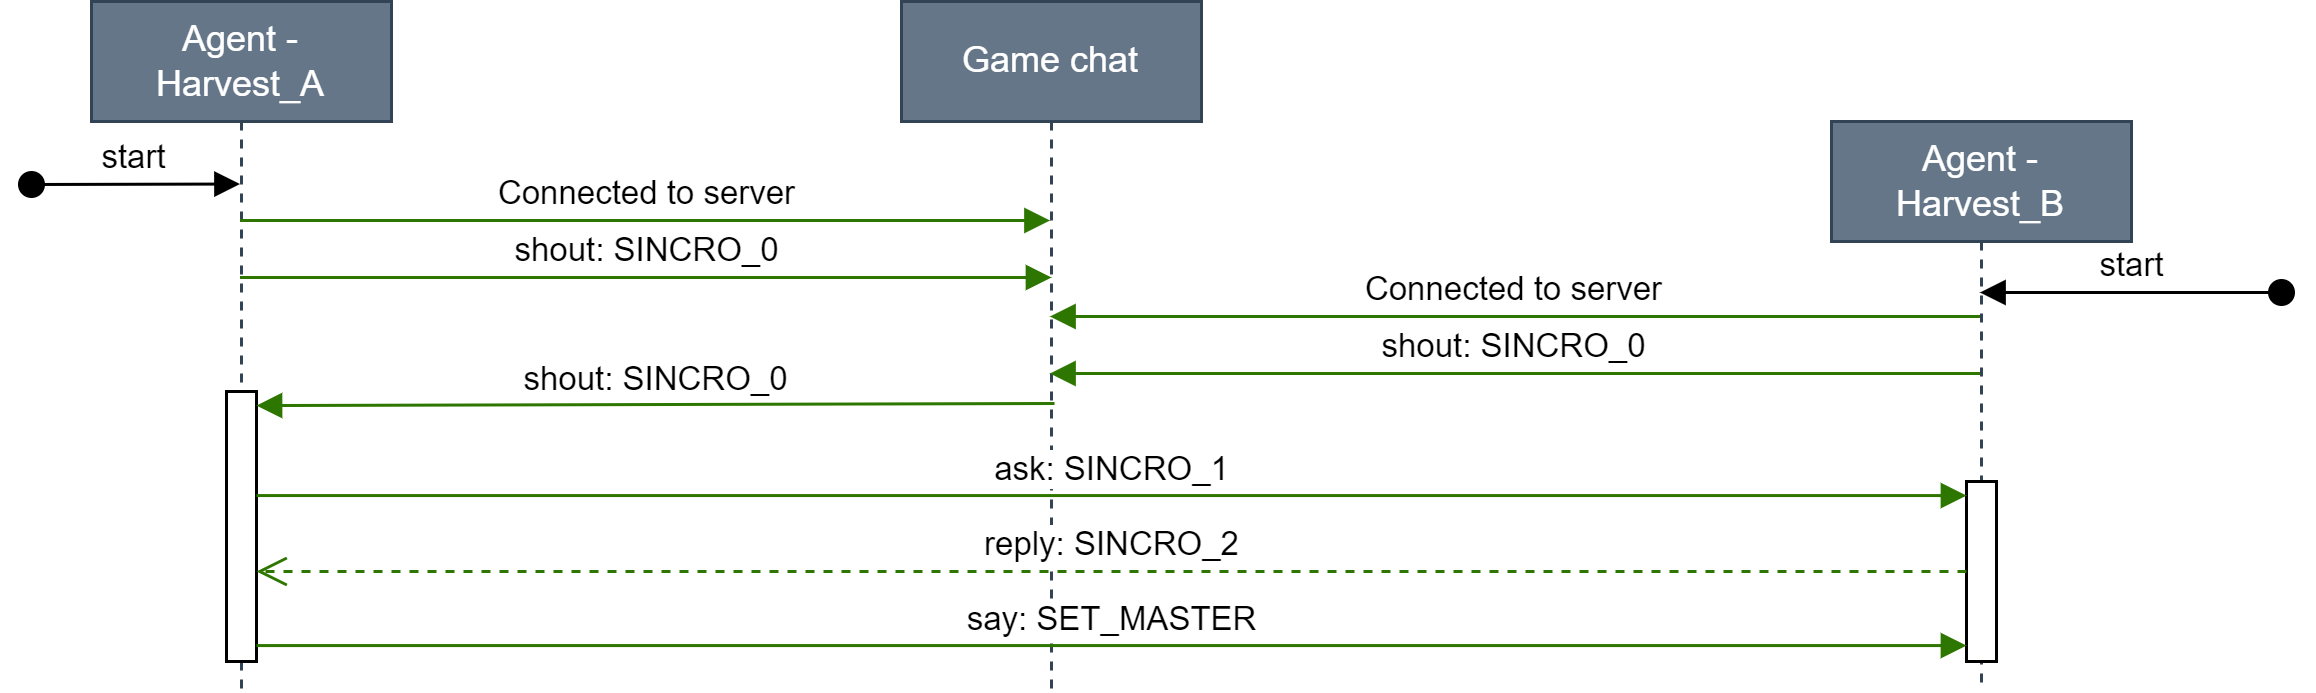

The diagram above was exported from draw.io. Its source (the exported page's mxGraphModel, read from the mxfile embedded in the PNG):
<mxGraphModel dx="1953" dy="643" grid="1" gridSize="10" guides="1" tooltips="1" connect="1" arrows="1" fold="1" page="1" pageScale="1" pageWidth="850" pageHeight="1100" math="0" shadow="0">
  <root>
    <mxCell id="0" />
    <mxCell id="1" parent="0" />
    <mxCell id="2" value="Agent - Harvest_A" style="shape=umlLifeline;perimeter=lifelinePerimeter;whiteSpace=wrap;html=1;container=0;dropTarget=0;collapsible=0;recursiveResize=0;outlineConnect=0;portConstraint=eastwest;newEdgeStyle={&quot;edgeStyle&quot;:&quot;elbowEdgeStyle&quot;,&quot;elbow&quot;:&quot;vertical&quot;,&quot;curved&quot;:0,&quot;rounded&quot;:0};fillColor=#647687;strokeColor=#314354;fontColor=#ffffff;" vertex="1" parent="1">
      <mxGeometry x="40" y="30" width="100" height="230" as="geometry" />
    </mxCell>
    <mxCell id="3" value="start" style="html=1;verticalAlign=bottom;startArrow=oval;endArrow=block;startSize=8;edgeStyle=elbowEdgeStyle;elbow=vertical;curved=0;rounded=0;" edge="1" parent="2">
      <mxGeometry relative="1" as="geometry">
        <mxPoint x="-20" y="61" as="sourcePoint" />
        <mxPoint x="49.5" y="61" as="targetPoint" />
      </mxGeometry>
    </mxCell>
    <mxCell id="4" value="" style="html=1;points=[[0,0,0,0,5],[0,1,0,0,-5],[1,0,0,0,5],[1,1,0,0,-5]];perimeter=orthogonalPerimeter;outlineConnect=0;targetShapes=umlLifeline;portConstraint=eastwest;newEdgeStyle={&quot;curved&quot;:0,&quot;rounded&quot;:0};" vertex="1" parent="2">
      <mxGeometry x="45" y="130" width="10" height="90" as="geometry" />
    </mxCell>
    <mxCell id="5" value="Agent - Harvest_B" style="shape=umlLifeline;perimeter=lifelinePerimeter;whiteSpace=wrap;html=1;container=0;dropTarget=0;collapsible=0;recursiveResize=0;outlineConnect=0;portConstraint=eastwest;newEdgeStyle={&quot;edgeStyle&quot;:&quot;elbowEdgeStyle&quot;,&quot;elbow&quot;:&quot;vertical&quot;,&quot;curved&quot;:0,&quot;rounded&quot;:0};fillColor=#647687;strokeColor=#314354;fontColor=#ffffff;" vertex="1" parent="1">
      <mxGeometry x="620" y="70" width="100" height="190" as="geometry" />
    </mxCell>
    <mxCell id="6" value="" style="html=1;points=[[0,0,0,0,5],[0,1,0,0,-5],[1,0,0,0,5],[1,1,0,0,-5]];perimeter=orthogonalPerimeter;outlineConnect=0;targetShapes=umlLifeline;portConstraint=eastwest;newEdgeStyle={&quot;curved&quot;:0,&quot;rounded&quot;:0};" vertex="1" parent="5">
      <mxGeometry x="45" y="120" width="10" height="60" as="geometry" />
    </mxCell>
    <mxCell id="7" value="Connected to server" style="html=1;verticalAlign=bottom;endArrow=block;edgeStyle=elbowEdgeStyle;elbow=vertical;curved=0;rounded=0;fillColor=#60a917;strokeColor=#2D7600;" edge="1" parent="1">
      <mxGeometry relative="1" as="geometry">
        <mxPoint x="89.5" y="103" as="sourcePoint" />
        <Array as="points">
          <mxPoint x="180" y="103" />
        </Array>
        <mxPoint x="359.5" y="103" as="targetPoint" />
      </mxGeometry>
    </mxCell>
    <mxCell id="8" value="Text" style="edgeLabel;html=1;align=center;verticalAlign=middle;resizable=0;points=[];" vertex="1" connectable="0" parent="7">
      <mxGeometry x="-0.0556" y="-8" relative="1" as="geometry">
        <mxPoint x="1" as="offset" />
      </mxGeometry>
    </mxCell>
    <mxCell id="9" value="start" style="html=1;verticalAlign=bottom;startArrow=oval;startFill=1;endArrow=block;startSize=8;curved=0;rounded=0;" edge="1" parent="1">
      <mxGeometry width="60" relative="1" as="geometry">
        <mxPoint x="770" y="127" as="sourcePoint" />
        <mxPoint x="669.5" y="127" as="targetPoint" />
      </mxGeometry>
    </mxCell>
    <mxCell id="10" value="Game chat" style="shape=umlLifeline;perimeter=lifelinePerimeter;whiteSpace=wrap;html=1;container=0;dropTarget=0;collapsible=0;recursiveResize=0;outlineConnect=0;portConstraint=eastwest;newEdgeStyle={&quot;edgeStyle&quot;:&quot;elbowEdgeStyle&quot;,&quot;elbow&quot;:&quot;vertical&quot;,&quot;curved&quot;:0,&quot;rounded&quot;:0};fillColor=#647687;strokeColor=#314354;fontColor=#ffffff;" vertex="1" parent="1">
      <mxGeometry x="310" y="30" width="100" height="230" as="geometry" />
    </mxCell>
    <mxCell id="11" value="shout: SINCRO_0" style="html=1;verticalAlign=bottom;endArrow=block;edgeStyle=elbowEdgeStyle;elbow=vertical;curved=0;rounded=0;fillColor=#60a917;strokeColor=#2D7600;" edge="1" source="5" parent="1">
      <mxGeometry relative="1" as="geometry">
        <mxPoint x="680" y="154" as="sourcePoint" />
        <Array as="points">
          <mxPoint x="461" y="154" />
        </Array>
        <mxPoint x="359.5" y="154" as="targetPoint" />
      </mxGeometry>
    </mxCell>
    <mxCell id="12" value="Connected to server" style="html=1;verticalAlign=bottom;endArrow=block;edgeStyle=elbowEdgeStyle;elbow=vertical;curved=0;rounded=0;fillColor=#60a917;strokeColor=#2D7600;" edge="1" parent="1">
      <mxGeometry relative="1" as="geometry">
        <mxPoint x="669.5" y="135" as="sourcePoint" />
        <Array as="points">
          <mxPoint x="460.5" y="135" />
        </Array>
        <mxPoint x="359.5" y="135" as="targetPoint" />
      </mxGeometry>
    </mxCell>
    <mxCell id="13" value="shout: SINCRO_0" style="html=1;verticalAlign=bottom;endArrow=block;edgeStyle=elbowEdgeStyle;elbow=vertical;curved=0;rounded=0;fillColor=#60a917;strokeColor=#2D7600;" edge="1" parent="1">
      <mxGeometry relative="1" as="geometry">
        <mxPoint x="89.5" y="122" as="sourcePoint" />
        <Array as="points">
          <mxPoint x="190" y="122" />
        </Array>
        <mxPoint x="360" y="122" as="targetPoint" />
      </mxGeometry>
    </mxCell>
    <mxCell id="14" value="shout: SINCRO_0" style="html=1;verticalAlign=bottom;endArrow=block;edgeStyle=elbowEdgeStyle;elbow=vertical;curved=0;rounded=0;entryX=1;entryY=0;entryDx=0;entryDy=5;entryPerimeter=0;fillColor=#60a917;strokeColor=#2D7600;" edge="1" target="4" parent="1">
      <mxGeometry relative="1" as="geometry">
        <mxPoint x="361" y="164" as="sourcePoint" />
        <Array as="points" />
        <mxPoint x="150" y="190" as="targetPoint" />
      </mxGeometry>
    </mxCell>
    <mxCell id="15" value="ask: SINCRO_1" style="html=1;verticalAlign=bottom;endArrow=block;edgeStyle=elbowEdgeStyle;elbow=vertical;curved=0;rounded=0;entryX=0;entryY=0;entryDx=0;entryDy=5;entryPerimeter=0;fillColor=#60a917;strokeColor=#2D7600;" edge="1" source="4" target="6" parent="1">
      <mxGeometry relative="1" as="geometry">
        <mxPoint x="371" y="219.5" as="sourcePoint" />
        <Array as="points" />
        <mxPoint x="105" y="220.5" as="targetPoint" />
      </mxGeometry>
    </mxCell>
    <mxCell id="16" value="reply: SINCRO_2" style="html=1;verticalAlign=bottom;endArrow=open;dashed=1;endSize=8;curved=0;rounded=0;fillColor=#60a917;strokeColor=#2D7600;" edge="1" source="6" target="4" parent="1">
      <mxGeometry relative="1" as="geometry">
        <mxPoint x="460" y="430" as="sourcePoint" />
        <mxPoint x="380" y="430" as="targetPoint" />
      </mxGeometry>
    </mxCell>
    <mxCell id="17" value="say: SET_MASTER" style="html=1;verticalAlign=bottom;endArrow=block;edgeStyle=elbowEdgeStyle;elbow=vertical;curved=0;rounded=0;entryX=0;entryY=1;entryDx=0;entryDy=-5;entryPerimeter=0;fillColor=#60a917;strokeColor=#2D7600;" edge="1" source="4" target="6" parent="1">
      <mxGeometry relative="1" as="geometry">
        <mxPoint x="100" y="280" as="sourcePoint" />
        <Array as="points" />
        <mxPoint x="685.5" y="280" as="targetPoint" />
      </mxGeometry>
    </mxCell>
  </root>
</mxGraphModel>